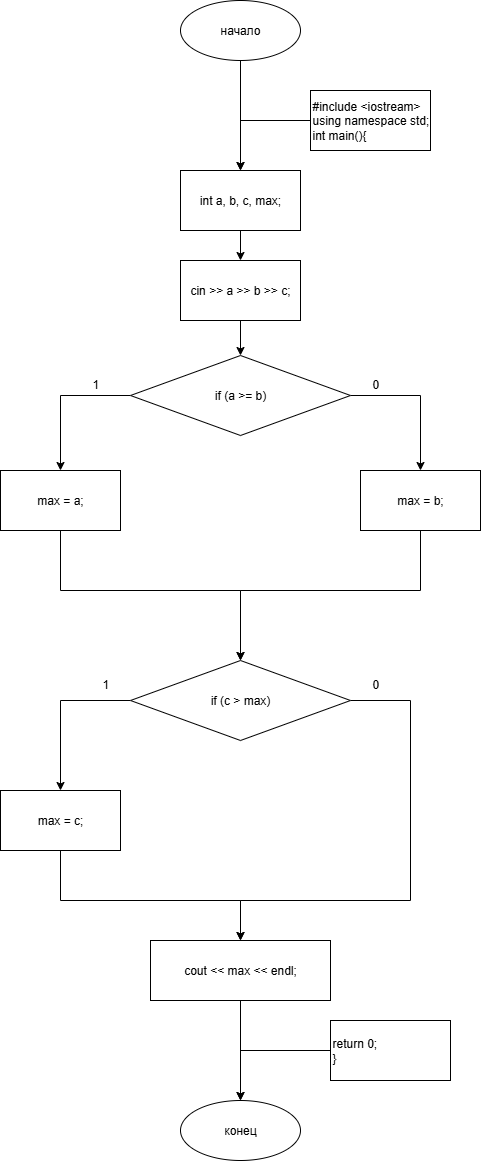

The diagram above was exported from draw.io. Its source (the exported page's mxGraphModel, read from the mxfile embedded in the PNG):
<mxGraphModel dx="1783" dy="1051" grid="1" gridSize="10" guides="1" tooltips="1" connect="1" arrows="1" fold="1" page="1" pageScale="1" pageWidth="827" pageHeight="1169" math="0" shadow="0">
  <root>
    <mxCell id="0" />
    <mxCell id="1" parent="0" />
    <mxCell id="xQ4wO83VTnuPH4STn13o-3" value="" style="edgeStyle=orthogonalEdgeStyle;rounded=0;orthogonalLoop=1;jettySize=auto;html=1;" edge="1" parent="1" source="xQ4wO83VTnuPH4STn13o-1" target="xQ4wO83VTnuPH4STn13o-2">
      <mxGeometry relative="1" as="geometry" />
    </mxCell>
    <mxCell id="xQ4wO83VTnuPH4STn13o-1" value="начало" style="ellipse;whiteSpace=wrap;html=1;" vertex="1" parent="1">
      <mxGeometry x="290" y="190" width="120" height="60" as="geometry" />
    </mxCell>
    <mxCell id="xQ4wO83VTnuPH4STn13o-5" value="" style="edgeStyle=orthogonalEdgeStyle;rounded=0;orthogonalLoop=1;jettySize=auto;html=1;" edge="1" parent="1" source="xQ4wO83VTnuPH4STn13o-2" target="xQ4wO83VTnuPH4STn13o-4">
      <mxGeometry relative="1" as="geometry" />
    </mxCell>
    <mxCell id="xQ4wO83VTnuPH4STn13o-2" value="int a, b, c, max;" style="whiteSpace=wrap;html=1;" vertex="1" parent="1">
      <mxGeometry x="290" y="360" width="120" height="60" as="geometry" />
    </mxCell>
    <mxCell id="xQ4wO83VTnuPH4STn13o-7" value="" style="edgeStyle=orthogonalEdgeStyle;rounded=0;orthogonalLoop=1;jettySize=auto;html=1;" edge="1" parent="1" source="xQ4wO83VTnuPH4STn13o-4" target="xQ4wO83VTnuPH4STn13o-6">
      <mxGeometry relative="1" as="geometry" />
    </mxCell>
    <mxCell id="xQ4wO83VTnuPH4STn13o-4" value="cin &gt;&gt; a &gt;&gt; b &gt;&gt; c;" style="whiteSpace=wrap;html=1;" vertex="1" parent="1">
      <mxGeometry x="290" y="450" width="120" height="60" as="geometry" />
    </mxCell>
    <mxCell id="xQ4wO83VTnuPH4STn13o-12" value="" style="edgeStyle=orthogonalEdgeStyle;rounded=0;orthogonalLoop=1;jettySize=auto;html=1;" edge="1" parent="1" source="xQ4wO83VTnuPH4STn13o-6" target="xQ4wO83VTnuPH4STn13o-11">
      <mxGeometry relative="1" as="geometry" />
    </mxCell>
    <mxCell id="xQ4wO83VTnuPH4STn13o-14" value="" style="edgeStyle=orthogonalEdgeStyle;rounded=0;orthogonalLoop=1;jettySize=auto;html=1;" edge="1" parent="1" source="xQ4wO83VTnuPH4STn13o-6" target="xQ4wO83VTnuPH4STn13o-13">
      <mxGeometry relative="1" as="geometry" />
    </mxCell>
    <mxCell id="xQ4wO83VTnuPH4STn13o-6" value="if (a &gt;= b)" style="rhombus;whiteSpace=wrap;html=1;" vertex="1" parent="1">
      <mxGeometry x="240" y="545" width="220" height="80" as="geometry" />
    </mxCell>
    <mxCell id="xQ4wO83VTnuPH4STn13o-10" style="edgeStyle=orthogonalEdgeStyle;rounded=0;orthogonalLoop=1;jettySize=auto;html=1;exitX=0;exitY=0.5;exitDx=0;exitDy=0;" edge="1" parent="1" source="xQ4wO83VTnuPH4STn13o-8">
      <mxGeometry relative="1" as="geometry">
        <mxPoint x="350" y="360" as="targetPoint" />
        <Array as="points">
          <mxPoint x="350" y="310" />
        </Array>
      </mxGeometry>
    </mxCell>
    <mxCell id="xQ4wO83VTnuPH4STn13o-8" value="&lt;div&gt;#include &amp;lt;iostream&amp;gt;&lt;/div&gt;&lt;div&gt;using namespace std;&lt;/div&gt;&lt;div&gt;int main(){&lt;/div&gt;" style="rounded=0;whiteSpace=wrap;html=1;align=left;" vertex="1" parent="1">
      <mxGeometry x="420" y="280" width="120" height="60" as="geometry" />
    </mxCell>
    <mxCell id="xQ4wO83VTnuPH4STn13o-18" style="edgeStyle=orthogonalEdgeStyle;rounded=0;orthogonalLoop=1;jettySize=auto;html=1;" edge="1" parent="1" source="xQ4wO83VTnuPH4STn13o-11">
      <mxGeometry relative="1" as="geometry">
        <mxPoint x="350" y="850" as="targetPoint" />
        <Array as="points">
          <mxPoint x="530" y="780" />
          <mxPoint x="350" y="780" />
        </Array>
      </mxGeometry>
    </mxCell>
    <mxCell id="xQ4wO83VTnuPH4STn13o-11" value="max = b;" style="whiteSpace=wrap;html=1;" vertex="1" parent="1">
      <mxGeometry x="470" y="660" width="120" height="60" as="geometry" />
    </mxCell>
    <mxCell id="xQ4wO83VTnuPH4STn13o-17" style="edgeStyle=orthogonalEdgeStyle;rounded=0;orthogonalLoop=1;jettySize=auto;html=1;" edge="1" parent="1" source="xQ4wO83VTnuPH4STn13o-13">
      <mxGeometry relative="1" as="geometry">
        <mxPoint x="350" y="850" as="targetPoint" />
        <Array as="points">
          <mxPoint x="170" y="780" />
          <mxPoint x="350" y="780" />
        </Array>
      </mxGeometry>
    </mxCell>
    <mxCell id="xQ4wO83VTnuPH4STn13o-13" value="max = a;" style="whiteSpace=wrap;html=1;" vertex="1" parent="1">
      <mxGeometry x="110" y="660" width="120" height="60" as="geometry" />
    </mxCell>
    <mxCell id="xQ4wO83VTnuPH4STn13o-22" value="" style="edgeStyle=orthogonalEdgeStyle;rounded=0;orthogonalLoop=1;jettySize=auto;html=1;" edge="1" parent="1" source="xQ4wO83VTnuPH4STn13o-20" target="xQ4wO83VTnuPH4STn13o-21">
      <mxGeometry relative="1" as="geometry" />
    </mxCell>
    <mxCell id="xQ4wO83VTnuPH4STn13o-37" style="edgeStyle=orthogonalEdgeStyle;rounded=0;orthogonalLoop=1;jettySize=auto;html=1;entryX=0.5;entryY=0;entryDx=0;entryDy=0;" edge="1" parent="1" source="xQ4wO83VTnuPH4STn13o-20" target="xQ4wO83VTnuPH4STn13o-23">
      <mxGeometry relative="1" as="geometry">
        <mxPoint x="530.0000000000002" y="1090" as="targetPoint" />
        <Array as="points">
          <mxPoint x="520" y="890" />
          <mxPoint x="520" y="1090" />
          <mxPoint x="350" y="1090" />
        </Array>
      </mxGeometry>
    </mxCell>
    <mxCell id="xQ4wO83VTnuPH4STn13o-20" value="if (c &gt; max)" style="rhombus;whiteSpace=wrap;html=1;" vertex="1" parent="1">
      <mxGeometry x="240" y="850" width="220" height="80" as="geometry" />
    </mxCell>
    <mxCell id="xQ4wO83VTnuPH4STn13o-24" value="" style="edgeStyle=orthogonalEdgeStyle;rounded=0;orthogonalLoop=1;jettySize=auto;html=1;" edge="1" parent="1" source="xQ4wO83VTnuPH4STn13o-21" target="xQ4wO83VTnuPH4STn13o-23">
      <mxGeometry relative="1" as="geometry">
        <Array as="points">
          <mxPoint x="170" y="1090" />
          <mxPoint x="350" y="1090" />
        </Array>
      </mxGeometry>
    </mxCell>
    <mxCell id="xQ4wO83VTnuPH4STn13o-21" value="max = c;" style="whiteSpace=wrap;html=1;" vertex="1" parent="1">
      <mxGeometry x="110" y="980" width="120" height="60" as="geometry" />
    </mxCell>
    <mxCell id="xQ4wO83VTnuPH4STn13o-27" value="" style="edgeStyle=orthogonalEdgeStyle;rounded=0;orthogonalLoop=1;jettySize=auto;html=1;" edge="1" parent="1" source="xQ4wO83VTnuPH4STn13o-23" target="xQ4wO83VTnuPH4STn13o-28">
      <mxGeometry relative="1" as="geometry">
        <mxPoint x="350" y="1330" as="targetPoint" />
      </mxGeometry>
    </mxCell>
    <mxCell id="xQ4wO83VTnuPH4STn13o-28" value="конец" style="ellipse;whiteSpace=wrap;html=1;" vertex="1" parent="1">
      <mxGeometry x="290" y="1290" width="120" height="60" as="geometry" />
    </mxCell>
    <mxCell id="xQ4wO83VTnuPH4STn13o-38" style="edgeStyle=orthogonalEdgeStyle;rounded=0;orthogonalLoop=1;jettySize=auto;html=1;entryX=0.5;entryY=0;entryDx=0;entryDy=0;" edge="1" parent="1" source="xQ4wO83VTnuPH4STn13o-29" target="xQ4wO83VTnuPH4STn13o-28">
      <mxGeometry relative="1" as="geometry">
        <mxPoint x="430" y="1320" as="targetPoint" />
      </mxGeometry>
    </mxCell>
    <mxCell id="xQ4wO83VTnuPH4STn13o-29" value="return 0;&lt;div&gt;}&lt;/div&gt;" style="rounded=0;whiteSpace=wrap;html=1;align=left;" vertex="1" parent="1">
      <mxGeometry x="440" y="1210" width="120" height="60" as="geometry" />
    </mxCell>
    <mxCell id="xQ4wO83VTnuPH4STn13o-31" value="1" style="text;whiteSpace=wrap;html=1;" vertex="1" parent="1">
      <mxGeometry x="200" y="560" width="80" height="40" as="geometry" />
    </mxCell>
    <mxCell id="xQ4wO83VTnuPH4STn13o-32" value="0" style="text;whiteSpace=wrap;" vertex="1" parent="1">
      <mxGeometry x="480" y="560" width="80" height="40" as="geometry" />
    </mxCell>
    <mxCell id="xQ4wO83VTnuPH4STn13o-33" value="1" style="text;whiteSpace=wrap;" vertex="1" parent="1">
      <mxGeometry x="210" y="860" width="90" height="40" as="geometry" />
    </mxCell>
    <mxCell id="xQ4wO83VTnuPH4STn13o-34" value="0" style="text;whiteSpace=wrap;" vertex="1" parent="1">
      <mxGeometry x="480" y="860" width="90" height="40" as="geometry" />
    </mxCell>
    <mxCell id="xQ4wO83VTnuPH4STn13o-23" value="cout &lt;&lt; max &lt;&lt; endl;" style="whiteSpace=wrap;html=1;" vertex="1" parent="1">
      <mxGeometry x="260" y="1130" width="180" height="60" as="geometry" />
    </mxCell>
  </root>
</mxGraphModel>